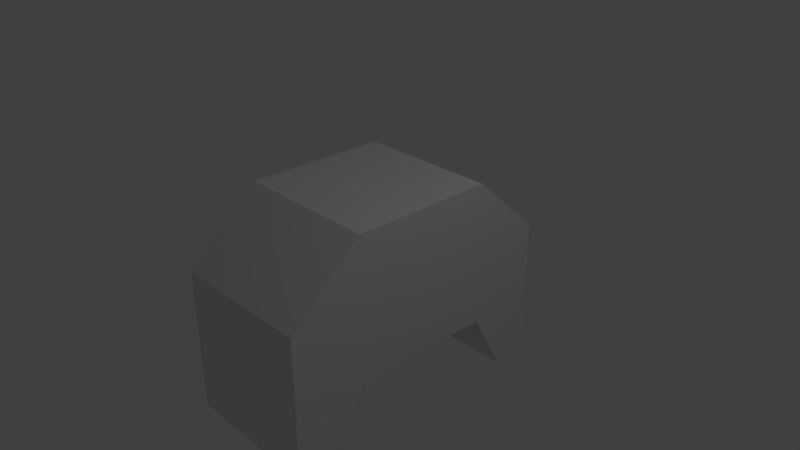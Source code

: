 # Source: invadersShield.blend  (saved by Blender 2.79.0; exported with 4.5.12 LTS)
import bpy
from mathutils import Matrix  # noqa: F401  (used for matrix-valued properties, if any)

bpy.ops.wm.read_factory_settings(use_empty=True)
scene = bpy.context.scene
scene.name = 'Scene'

# ---- collections
col_collection_1 = bpy.data.collections.new('Collection 1'); scene.collection.children.link(col_collection_1)

# ---- materials (node trees are filled in below, after node groups)
mat_material = bpy.data.materials.new('Material')
mat_material.alpha_threshold = 0.0
mat_material.use_transparent_shadow = False
mat_material.roughness = 0.5
mat_material.line_color = (0.0, 0.0, 0.0, 1.0)

# ---- material node trees

# ---- world
world_world = bpy.data.worlds.new('World'); scene.world = world_world
world_world.color = (0.05088, 0.05088, 0.05088)
world_world.use_sun_shadow = False
world_world.sun_shadow_jitter_overblur = 0.0
world_world.cycles.sampling_method = 'MANUAL'

# ---- cameras
cam_camera = bpy.data.cameras.new('Camera')
cam_camera.clip_end = 100.0
cam_camera.lens = 35.0
cam_camera.sensor_width = 32.0
cam_camera.sensor_height = 18.0
cam_camera.ortho_scale = 7.314
cam_camera.dof.focus_distance = 0.0
cam_camera.dof.aperture_fstop = 128.0

# ---- lights
light_lamp = bpy.data.lights.new('Lamp', 'POINT')
light_lamp.transmission_factor = 0.0
light_lamp.cutoff_distance = 30.0
light_lamp.energy = 100.0
light_lamp.shadow_buffer_clip_start = 1.001
light_lamp.shadow_soft_size = 0.1
light_lamp.shadow_maximum_resolution = 0.006
light_lamp.use_absolute_resolution = True

# ---- meshes
me_cube = bpy.data.meshes.new('Cube')
me_cube.from_pydata([(1.0, 1.0, -1.0), (1.0, -1.0, -1.0), (-1.0, -1.0, -1.0), (-1.0, 1.0, -1.0), (1.0, 1.0, 1.0), (1.0, -1.0, 1.0), (-1.0, -1.0, 1.0), (-1.0, 1.0, 1.0), (1.0, -2.0, -1.9), (-1.0, -2.0, -1.9), (1.0, -2.0, 0.0999), (-1.0, -2.0, 0.0999), (1.0, 2.0, -1.9), (-1.0, 2.0, -1.9), (1.0, 2.0, 0.0999), (-1.0, 2.0, 0.0999), (1.788e-07, 1.0, -1.0), (4.172e-07, 2.0, -1.9), (1.0, 1.482, -1.887), (-1.0, 1.482, -1.887), (2.98e-07, 1.482, -1.887), (0.0, -1.0, -1.0), (-2.98e-07, -2.0, -1.9), (1.0, -1.518, -1.887), (-1.0, -1.518, -1.887), (-1.49e-07, -1.518, -1.887)], [], [(0, 1, 21, 2, 3, 16), (4, 7, 6, 5), (0, 4, 5, 1), (25, 23, 8, 22), (2, 6, 7, 3), (4, 0, 18, 12, 14), (8, 10, 11, 9, 22), (5, 6, 11, 10), (6, 2, 24, 9, 11), (1, 5, 10, 8, 23), (14, 12, 17, 13, 15), (7, 4, 14, 15), (3, 7, 15, 13, 19), (20, 19, 13, 17), (18, 20, 17, 12), (0, 16, 20, 18), (16, 3, 19, 20), (24, 25, 22, 9), (2, 21, 25, 24), (21, 1, 23, 25)])
me_cube.materials.append(mat_material)
me_cube.use_remesh_preserve_volume = False
me_cube.use_remesh_preserve_attributes = False
me_cube.use_mirror_vertex_groups = False
me_cube.update()

# ---- objects
ob_cube = bpy.data.objects.new('Cube', me_cube)
ob_lamp = bpy.data.objects.new('Lamp', light_lamp)
ob_camera = bpy.data.objects.new('Camera', cam_camera)

# ---- transforms, parenting, visibility, modifiers, constraints
ob_cube.location = (0.0, 0.0, 0.0)
ob_cube.lock_rotations_4d = False
ob_cube.empty_display_type = 'ARROWS'
ob_cube.lineart.crease_threshold = 0.0
ob_lamp.location = (4.076, 1.005, 5.904)
ob_lamp.rotation_euler = (0.6503, 0.05522, 1.866)
ob_lamp.lock_rotations_4d = False
ob_lamp.empty_display_type = 'ARROWS'
ob_lamp.color = (0.0, 0.0, 0.0, 0.0)
ob_lamp.lineart.crease_threshold = 0.0
ob_camera.location = (7.481, -6.508, 5.344)
ob_camera.rotation_euler = (1.109, 0.0, 0.8149)
ob_camera.lock_rotations_4d = False
ob_camera.empty_display_type = 'ARROWS'
ob_camera.color = (0.0, 0.0, 0.0, 0.0)
ob_camera.display_type = 'WIRE'
ob_camera.lineart.crease_threshold = 0.0

# ---- collection membership
col_collection_1.objects.link(ob_cube)
col_collection_1.objects.link(ob_lamp)
col_collection_1.objects.link(ob_camera)

# ---- scene / render settings (as saved in the file)
scene.camera = ob_camera
scene.frame_start = 1; scene.frame_end = 250; scene.frame_set(1)
scene.render.engine = 'BLENDER_EEVEE_NEXT'
scene.render.resolution_percentage = 50
scene.render.dither_intensity = 0.0
scene.cycles.use_denoising = False
scene.cycles.samples = 128
scene.cycles.sampling_pattern = 'TABULATED_SOBOL'
scene.cycles.use_adaptive_sampling = False
scene.cycles.use_light_tree = False
scene.cycles.blur_glossy = 0.0
scene.cycles.sample_clamp_indirect = 0.0
scene.view_settings.view_transform = 'Standard'
bpy.context.view_layer.update()
